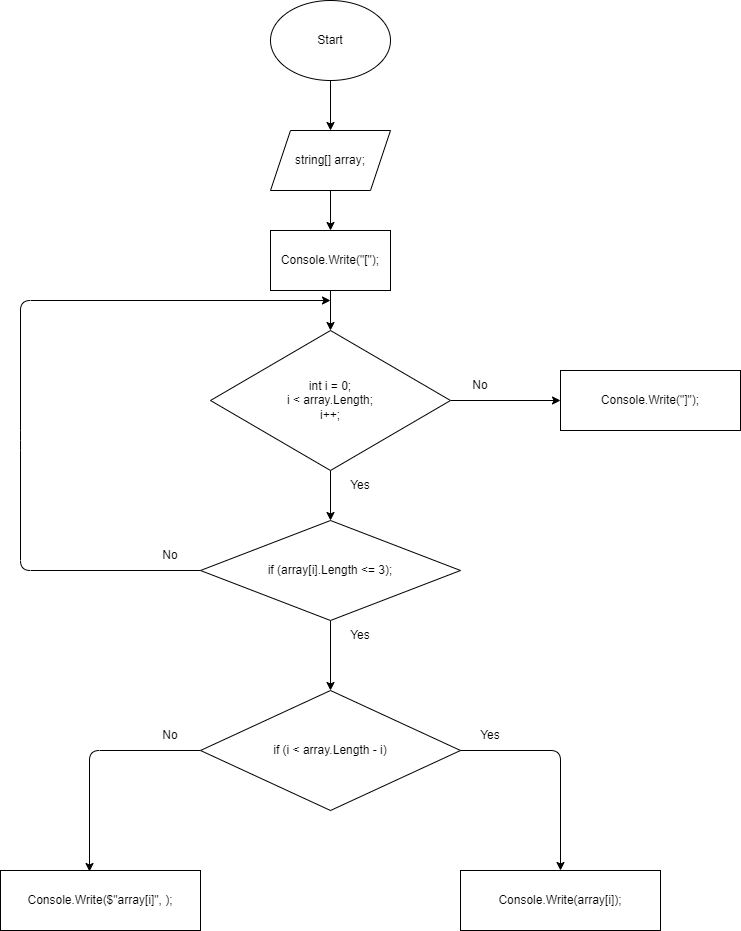

The diagram above was exported from draw.io. Its source (the exported page's mxGraphModel, read from the mxfile embedded in the PNG):
<mxGraphModel dx="588" dy="205" grid="1" gridSize="10" guides="1" tooltips="1" connect="1" arrows="1" fold="1" page="1" pageScale="1" pageWidth="827" pageHeight="1169" math="0" shadow="0">
  <root>
    <mxCell id="0" />
    <mxCell id="1" parent="0" />
    <mxCell id="26" style="edgeStyle=none;html=1;entryX=0.5;entryY=0;entryDx=0;entryDy=0;" parent="1" source="24" target="25" edge="1">
      <mxGeometry relative="1" as="geometry" />
    </mxCell>
    <mxCell id="24" value="Start" style="ellipse;whiteSpace=wrap;html=1;" parent="1" vertex="1">
      <mxGeometry x="340" width="120" height="80" as="geometry" />
    </mxCell>
    <mxCell id="36" style="edgeStyle=none;html=1;entryX=0.5;entryY=0;entryDx=0;entryDy=0;" parent="1" source="25" target="28" edge="1">
      <mxGeometry relative="1" as="geometry" />
    </mxCell>
    <mxCell id="25" value="string[] array;" style="shape=parallelogram;perimeter=parallelogramPerimeter;whiteSpace=wrap;html=1;fixedSize=1;" parent="1" vertex="1">
      <mxGeometry x="340" y="130" width="120" height="60" as="geometry" />
    </mxCell>
    <mxCell id="39" style="edgeStyle=none;html=1;entryX=0;entryY=0.5;entryDx=0;entryDy=0;" parent="1" source="27" target="38" edge="1">
      <mxGeometry relative="1" as="geometry" />
    </mxCell>
    <mxCell id="40" style="edgeStyle=none;html=1;entryX=0.5;entryY=0;entryDx=0;entryDy=0;" parent="1" source="27" edge="1">
      <mxGeometry relative="1" as="geometry">
        <mxPoint x="400" y="520" as="targetPoint" />
      </mxGeometry>
    </mxCell>
    <mxCell id="27" value="int i = 0;&lt;br&gt;i &amp;lt; array.Length;&lt;br&gt;i++;" style="rhombus;whiteSpace=wrap;html=1;" parent="1" vertex="1">
      <mxGeometry x="280" y="330" width="240" height="140" as="geometry" />
    </mxCell>
    <mxCell id="37" style="edgeStyle=none;html=1;entryX=0.5;entryY=0;entryDx=0;entryDy=0;" parent="1" source="28" target="27" edge="1">
      <mxGeometry relative="1" as="geometry" />
    </mxCell>
    <mxCell id="28" value="Console.Write(&quot;[&quot;);" style="rounded=0;whiteSpace=wrap;html=1;" parent="1" vertex="1">
      <mxGeometry x="340" y="230" width="120" height="60" as="geometry" />
    </mxCell>
    <mxCell id="41" style="edgeStyle=none;html=1;entryX=0.5;entryY=0;entryDx=0;entryDy=0;" parent="1" source="33" target="35" edge="1">
      <mxGeometry relative="1" as="geometry">
        <Array as="points">
          <mxPoint x="630" y="750" />
        </Array>
      </mxGeometry>
    </mxCell>
    <mxCell id="57" style="edgeStyle=none;html=1;entryX=0.445;entryY=0.017;entryDx=0;entryDy=0;entryPerimeter=0;" parent="1" source="33" target="34" edge="1">
      <mxGeometry relative="1" as="geometry">
        <Array as="points">
          <mxPoint x="159" y="750" />
        </Array>
      </mxGeometry>
    </mxCell>
    <mxCell id="33" value="if (i &amp;lt; array.Length - i)" style="rhombus;whiteSpace=wrap;html=1;" parent="1" vertex="1">
      <mxGeometry x="270" y="690" width="260" height="120" as="geometry" />
    </mxCell>
    <mxCell id="34" value="Console.Write($&quot;array[i]&quot;, );" style="rounded=0;whiteSpace=wrap;html=1;" parent="1" vertex="1">
      <mxGeometry x="70" y="870" width="200" height="60" as="geometry" />
    </mxCell>
    <mxCell id="35" value="Console.Write(array[i]);" style="rounded=0;whiteSpace=wrap;html=1;" parent="1" vertex="1">
      <mxGeometry x="530" y="870" width="200" height="60" as="geometry" />
    </mxCell>
    <mxCell id="38" value="Console.Write(&quot;]&quot;);" style="rounded=0;whiteSpace=wrap;html=1;" parent="1" vertex="1">
      <mxGeometry x="630" y="370" width="180" height="60" as="geometry" />
    </mxCell>
    <mxCell id="44" style="edgeStyle=none;html=1;entryX=0.5;entryY=0;entryDx=0;entryDy=0;" parent="1" source="43" target="33" edge="1">
      <mxGeometry relative="1" as="geometry" />
    </mxCell>
    <mxCell id="45" style="edgeStyle=none;html=1;" parent="1" source="43" edge="1">
      <mxGeometry relative="1" as="geometry">
        <mxPoint x="400" y="300" as="targetPoint" />
        <Array as="points">
          <mxPoint x="90" y="570" />
          <mxPoint x="90" y="440" />
          <mxPoint x="90" y="300" />
        </Array>
      </mxGeometry>
    </mxCell>
    <mxCell id="43" value="if (array[i].Length &amp;lt;= 3);" style="rhombus;whiteSpace=wrap;html=1;" parent="1" vertex="1">
      <mxGeometry x="270" y="520" width="260" height="100" as="geometry" />
    </mxCell>
    <mxCell id="47" value="Yes" style="text;html=1;strokeColor=none;fillColor=none;align=center;verticalAlign=middle;whiteSpace=wrap;rounded=0;" parent="1" vertex="1">
      <mxGeometry x="400" y="470" width="60" height="30" as="geometry" />
    </mxCell>
    <mxCell id="48" value="No" style="text;html=1;strokeColor=none;fillColor=none;align=center;verticalAlign=middle;whiteSpace=wrap;rounded=0;" parent="1" vertex="1">
      <mxGeometry x="520" y="370" width="60" height="30" as="geometry" />
    </mxCell>
    <mxCell id="49" value="Yes" style="text;html=1;strokeColor=none;fillColor=none;align=center;verticalAlign=middle;whiteSpace=wrap;rounded=0;" parent="1" vertex="1">
      <mxGeometry x="400" y="620" width="60" height="30" as="geometry" />
    </mxCell>
    <mxCell id="50" value="No" style="text;html=1;strokeColor=none;fillColor=none;align=center;verticalAlign=middle;whiteSpace=wrap;rounded=0;" parent="1" vertex="1">
      <mxGeometry x="210" y="540" width="60" height="30" as="geometry" />
    </mxCell>
    <mxCell id="52" value="Yes" style="text;html=1;strokeColor=none;fillColor=none;align=center;verticalAlign=middle;whiteSpace=wrap;rounded=0;" parent="1" vertex="1">
      <mxGeometry x="530" y="720" width="60" height="30" as="geometry" />
    </mxCell>
    <mxCell id="58" value="No" style="text;html=1;strokeColor=none;fillColor=none;align=center;verticalAlign=middle;whiteSpace=wrap;rounded=0;" parent="1" vertex="1">
      <mxGeometry x="210" y="720" width="60" height="30" as="geometry" />
    </mxCell>
  </root>
</mxGraphModel>